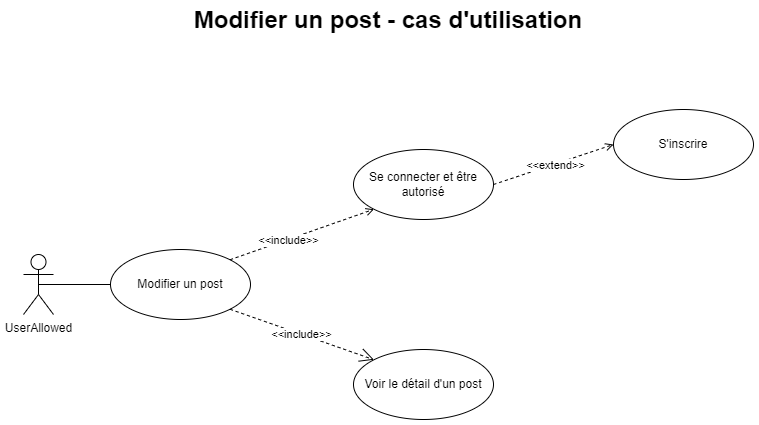

The diagram above was exported from draw.io. Its source (the exported page's mxGraphModel, read from the mxfile embedded in the PNG):
<mxGraphModel dx="938" dy="640" grid="1" gridSize="10" guides="1" tooltips="1" connect="1" arrows="1" fold="1" page="1" pageScale="1" pageWidth="827" pageHeight="1169" math="0" shadow="0">
  <root>
    <mxCell id="0" />
    <mxCell id="1" parent="0" />
    <mxCell id="aRVqf9t1RTTNRNsR63kn-9" style="rounded=0;orthogonalLoop=1;jettySize=auto;html=1;exitX=0.5;exitY=0.5;exitDx=0;exitDy=0;exitPerimeter=0;entryX=0;entryY=0.5;entryDx=0;entryDy=0;endArrow=none;endFill=0;" parent="1" source="aRVqf9t1RTTNRNsR63kn-1" target="aRVqf9t1RTTNRNsR63kn-7" edge="1">
      <mxGeometry relative="1" as="geometry" />
    </mxCell>
    <mxCell id="aRVqf9t1RTTNRNsR63kn-1" value="UserAllowed" style="shape=umlActor;verticalLabelPosition=bottom;verticalAlign=top;html=1;outlineConnect=0;" parent="1" vertex="1">
      <mxGeometry x="49" y="305" width="30" height="60" as="geometry" />
    </mxCell>
    <mxCell id="aRVqf9t1RTTNRNsR63kn-2" value="&lt;div style=&quot;font-size: 24px;&quot;&gt;&lt;b&gt;Modifier un post - cas d'utilisation&lt;br&gt;&lt;/b&gt;&lt;/div&gt;" style="text;html=1;strokeColor=none;fillColor=none;align=center;verticalAlign=middle;whiteSpace=wrap;rounded=0;" parent="1" vertex="1">
      <mxGeometry x="214" y="56" width="400" height="30" as="geometry" />
    </mxCell>
    <mxCell id="aRVqf9t1RTTNRNsR63kn-7" value="Modifier un post" style="ellipse;whiteSpace=wrap;html=1;" parent="1" vertex="1">
      <mxGeometry x="136" y="300" width="140" height="70" as="geometry" />
    </mxCell>
    <mxCell id="aRVqf9t1RTTNRNsR63kn-10" value="&amp;lt;&amp;lt;include&amp;gt;&amp;gt;" style="html=1;verticalAlign=bottom;endArrow=open;elbow=vertical;rounded=0;exitX=1;exitY=0;exitDx=0;exitDy=0;entryX=0;entryY=1;entryDx=0;entryDy=0;dashed=1;endFill=0;" parent="1" source="aRVqf9t1RTTNRNsR63kn-7" target="aVVRx7afeYgYtpaINniI-2" edge="1">
      <mxGeometry x="-0.2396" y="-10" width="80" relative="1" as="geometry">
        <mxPoint x="292" y="250" as="sourcePoint" />
        <mxPoint x="377.57359312880726" y="248.2842712474619" as="targetPoint" />
        <mxPoint as="offset" />
      </mxGeometry>
    </mxCell>
    <mxCell id="aRVqf9t1RTTNRNsR63kn-11" value="&amp;lt;&amp;lt;extend&amp;gt;&amp;gt;" style="html=1;verticalAlign=bottom;endArrow=open;elbow=vertical;rounded=0;exitX=1;exitY=0.5;exitDx=0;exitDy=0;entryX=0;entryY=0.5;entryDx=0;entryDy=0;dashed=1;endFill=0;" parent="1" source="aVVRx7afeYgYtpaINniI-2" target="aVVRx7afeYgYtpaINniI-3" edge="1">
      <mxGeometry x="-0.027" y="-10" width="80" relative="1" as="geometry">
        <mxPoint x="480" y="220" as="sourcePoint" />
        <mxPoint x="649" y="200" as="targetPoint" />
        <mxPoint as="offset" />
      </mxGeometry>
    </mxCell>
    <mxCell id="aVVRx7afeYgYtpaINniI-2" value="Se connecter et être autorisé" style="ellipse;whiteSpace=wrap;html=1;" parent="1" vertex="1">
      <mxGeometry x="379" y="200" width="140" height="70" as="geometry" />
    </mxCell>
    <mxCell id="aVVRx7afeYgYtpaINniI-3" value="S'inscrire" style="ellipse;whiteSpace=wrap;html=1;" parent="1" vertex="1">
      <mxGeometry x="639" y="160" width="140" height="70" as="geometry" />
    </mxCell>
    <mxCell id="aVVRx7afeYgYtpaINniI-4" value="Voir le détail d'un post" style="ellipse;whiteSpace=wrap;html=1;" parent="1" vertex="1">
      <mxGeometry x="379" y="400" width="140" height="70" as="geometry" />
    </mxCell>
    <mxCell id="aVVRx7afeYgYtpaINniI-6" value="&amp;lt;&amp;lt;include&amp;gt;&amp;gt;" style="endArrow=open;endSize=12;dashed=1;html=1;rounded=0;exitX=1;exitY=1;exitDx=0;exitDy=0;entryX=0;entryY=0;entryDx=0;entryDy=0;" parent="1" source="aRVqf9t1RTTNRNsR63kn-7" target="aVVRx7afeYgYtpaINniI-4" edge="1">
      <mxGeometry width="160" relative="1" as="geometry">
        <mxPoint x="309" y="320" as="sourcePoint" />
        <mxPoint x="469" y="320" as="targetPoint" />
      </mxGeometry>
    </mxCell>
  </root>
</mxGraphModel>